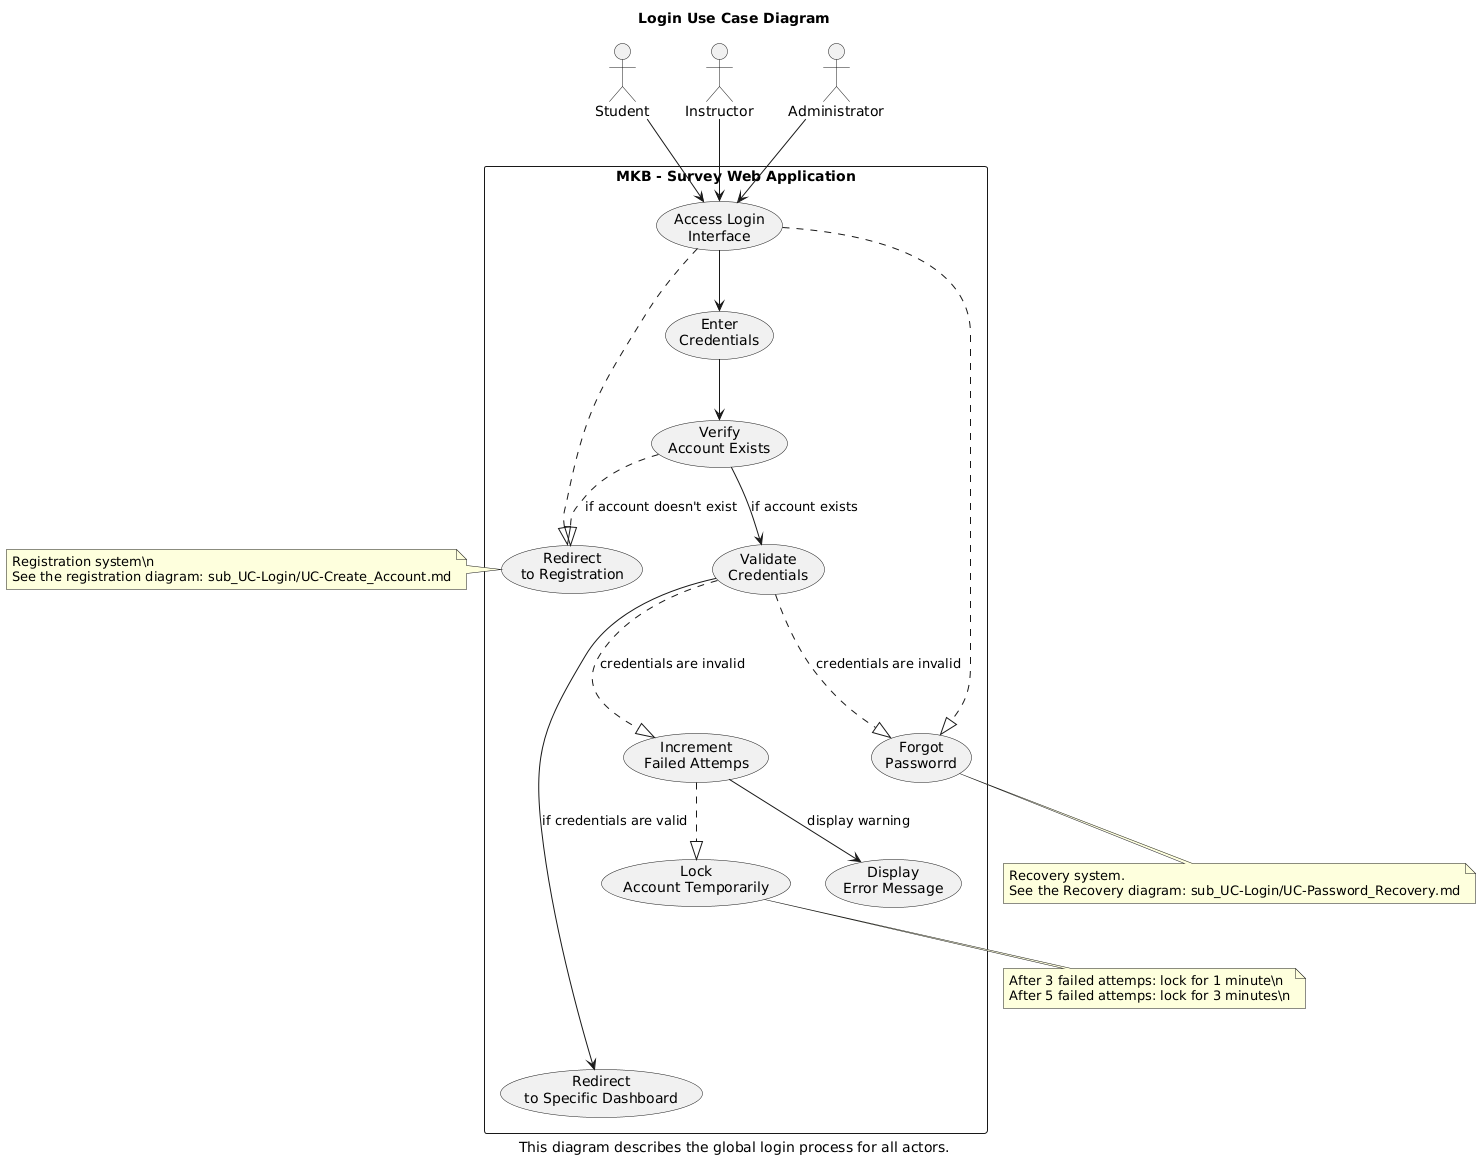

The diagram above was rendered by PlantUML. Its source (embedded in the PNG):
@startuml
' Title
title Login Use Case Diagram

' Direction
' left to right direction

' Actors
actor Student
actor Instructor
actor Administrator

' Use Cases
rectangle "MKB - Survey Web Application" {
    usecase "Access Login\nInterface" as UC1
    usecase "Enter\nCredentials" as UC2
    usecase "Verify\nAccount Exists" as UC3
    usecase "Redirect\nto Registration" as UC4
    usecase "Validate\nCredentials" as UC5
    usecase "Redirect\nto Specific Dashboard" as UC6
    usecase "Increment\nFailed Attemps" as UC7
    usecase "Lock\nAccount Temporarily" as UC8
    usecase "Display\nError Message" as UC9
    usecase "Forgot\nPassworrd" as UC10
}

' Actor Relations
Student --> UC1
Instructor --> UC1
Administrator --> UC1

' Use Case Flow
UC1 -.-|> UC10
UC1 --> UC2
UC1 -.-|> UC4
UC2 --> UC3
UC3 ..|> UC4 : if account doesn't exist
UC3 --> UC5 : if account exists
UC5 ------> UC6 : if credentials are valid
UC5 ...|> UC7 : credentials are invalid
UC5 -.-|> UC10 : credentials are invalid
UC7 ..|> UC8
UC7 --> UC9 : display warning

' Note for locking logic
note left of UC4
Registration system\n
See the registration diagram: sub_UC-Login/UC-Create_Account.md
end note

note bottom of UC8
After 3 failed attemps: lock for 1 minute\n
After 5 failed attemps: lock for 3 minutes\n
end note

note bottom of UC10
Recovery system.
See the Recovery diagram: sub_UC-Login/UC-Password_Recovery.md
end note

caption This diagram describes the global login process for all actors.
@enduml